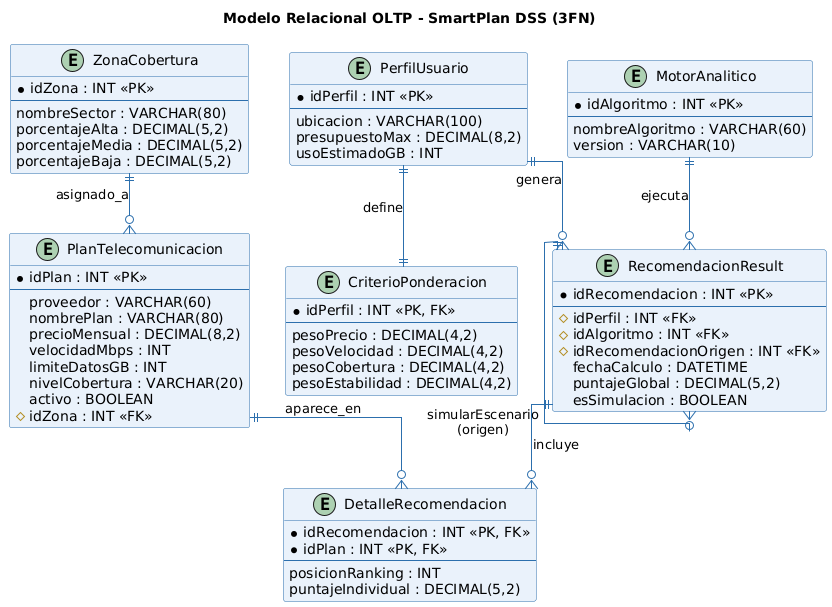

The diagram above was rendered by PlantUML. Its source (embedded in the PNG):
@startuml
skinparam linetype ortho
skinparam class {
  BackgroundColor #EAF2FB
  BorderColor #2C6FAD
  ArrowColor #2C6FAD
}
title Modelo Relacional OLTP - SmartPlan DSS (3FN)

entity "ZonaCobertura" as ZC {
  * idZona : INT <<PK>>
  --
  nombreSector : VARCHAR(80)
  porcentajeAlta : DECIMAL(5,2)
  porcentajeMedia : DECIMAL(5,2)
  porcentajeBaja : DECIMAL(5,2)
}

entity "PlanTelecomunicacion" as PT {
  * idPlan : INT <<PK>>
  --
  proveedor : VARCHAR(60)
  nombrePlan : VARCHAR(80)
  precioMensual : DECIMAL(8,2)
  velocidadMbps : INT
  limiteDatosGB : INT
  nivelCobertura : VARCHAR(20)
  activo : BOOLEAN
  # idZona : INT <<FK>>
}

entity "PerfilUsuario" as PU {
  * idPerfil : INT <<PK>>
  --
  ubicacion : VARCHAR(100)
  presupuestoMax : DECIMAL(8,2)
  usoEstimadoGB : INT
}

entity "CriterioPonderacion" as CP {
  * idPerfil : INT <<PK, FK>>
  --
  pesoPrecio : DECIMAL(4,2)
  pesoVelocidad : DECIMAL(4,2)
  pesoCobertura : DECIMAL(4,2)
  pesoEstabilidad : DECIMAL(4,2)
}

entity "MotorAnalitico" as MA {
  * idAlgoritmo : INT <<PK>>
  --
  nombreAlgoritmo : VARCHAR(60)
  version : VARCHAR(10)
}

entity "RecomendacionResult" as RR {
  * idRecomendacion : INT <<PK>>
  --
  # idPerfil : INT <<FK>>
  # idAlgoritmo : INT <<FK>>
  # idRecomendacionOrigen : INT <<FK>>
  fechaCalculo : DATETIME
  puntajeGlobal : DECIMAL(5,2)
  esSimulacion : BOOLEAN
}

entity "DetalleRecomendacion" as DR {
  * idRecomendacion : INT <<PK, FK>>
  * idPlan : INT <<PK, FK>>
  --
  posicionRanking : INT
  puntajeIndividual : DECIMAL(5,2)
}

ZC ||--o{ PT : "asignado_a"
PU ||--|| CP : "define"
PU ||--o{ RR : "genera"
MA ||--o{ RR : "ejecuta"
RR ||--o{ DR : "incluye"
PT ||--o{ DR : "aparece_en"
RR ||--o{ RR : "simularEscenario\n(origen)"

@enduml